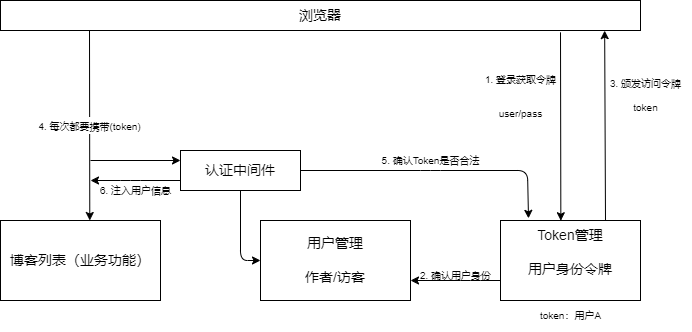

The diagram above was exported from draw.io. Its source (the exported page's mxGraphModel, read from the mxfile embedded in the PNG):
<mxGraphModel dx="578" dy="518" grid="1" gridSize="10" guides="1" tooltips="1" connect="1" arrows="1" fold="1" page="1" pageScale="1" pageWidth="827" pageHeight="1169" math="0" shadow="0">
  <root>
    <mxCell id="0" />
    <mxCell id="1" parent="0" />
    <mxCell id="2" value="&lt;font style=&quot;font-size: 14px;&quot;&gt;博客列表（业务功能）&lt;/font&gt;" style="rounded=0;whiteSpace=wrap;html=1;" vertex="1" parent="1">
      <mxGeometry x="40" y="420" width="160" height="80" as="geometry" />
    </mxCell>
    <mxCell id="3" value="&lt;font style=&quot;font-size: 14px;&quot;&gt;用户管理&lt;br&gt;&lt;br&gt;作者/访客&lt;/font&gt;" style="rounded=0;whiteSpace=wrap;html=1;" vertex="1" parent="1">
      <mxGeometry x="300" y="420" width="150" height="80" as="geometry" />
    </mxCell>
    <mxCell id="6" value="&lt;font style=&quot;font-size: 10px;&quot;&gt;4. 每次都要携带(token)&lt;/font&gt;" style="edgeStyle=none;html=1;entryX=0.558;entryY=0;entryDx=0;entryDy=0;entryPerimeter=0;fontSize=14;" edge="1" parent="1" target="2">
      <mxGeometry x="0.0018" relative="1" as="geometry">
        <mxPoint x="129" y="230" as="sourcePoint" />
        <mxPoint as="offset" />
      </mxGeometry>
    </mxCell>
    <mxCell id="5" value="浏览器" style="rounded=0;whiteSpace=wrap;html=1;fontSize=14;" vertex="1" parent="1">
      <mxGeometry x="40" y="200" width="640" height="30" as="geometry" />
    </mxCell>
    <mxCell id="8" style="edgeStyle=none;html=1;exitX=0.5;exitY=1;exitDx=0;exitDy=0;entryX=0;entryY=0.5;entryDx=0;entryDy=0;fontSize=14;" edge="1" parent="1" source="7" target="3">
      <mxGeometry relative="1" as="geometry">
        <Array as="points">
          <mxPoint x="280" y="460" />
        </Array>
      </mxGeometry>
    </mxCell>
    <mxCell id="11" style="edgeStyle=none;html=1;fontSize=14;entryX=0;entryY=0.25;entryDx=0;entryDy=0;" edge="1" parent="1" target="7">
      <mxGeometry relative="1" as="geometry">
        <mxPoint x="130" y="360" as="targetPoint" />
        <mxPoint x="130" y="360" as="sourcePoint" />
        <Array as="points" />
      </mxGeometry>
    </mxCell>
    <mxCell id="12" style="edgeStyle=none;html=1;fontSize=14;exitX=0;exitY=0.75;exitDx=0;exitDy=0;" edge="1" parent="1" source="7">
      <mxGeometry relative="1" as="geometry">
        <mxPoint x="130" y="380" as="targetPoint" />
        <mxPoint x="170" y="310" as="sourcePoint" />
        <Array as="points">
          <mxPoint x="170" y="380" />
        </Array>
      </mxGeometry>
    </mxCell>
    <mxCell id="25" style="edgeStyle=none;html=1;exitX=1;exitY=0.5;exitDx=0;exitDy=0;entryX=0.2;entryY=-0.027;entryDx=0;entryDy=0;entryPerimeter=0;fontSize=10;" edge="1" parent="1" source="7" target="15">
      <mxGeometry relative="1" as="geometry">
        <Array as="points">
          <mxPoint x="470" y="370" />
          <mxPoint x="567" y="370" />
        </Array>
      </mxGeometry>
    </mxCell>
    <mxCell id="7" value="认证中间件" style="rounded=0;whiteSpace=wrap;html=1;fontSize=14;" vertex="1" parent="1">
      <mxGeometry x="220" y="350" width="120" height="40" as="geometry" />
    </mxCell>
    <mxCell id="22" value="" style="edgeStyle=none;html=1;fontSize=10;entryX=0.944;entryY=1.005;entryDx=0;entryDy=0;entryPerimeter=0;exitX=0.75;exitY=0;exitDx=0;exitDy=0;" edge="1" parent="1" source="15" target="5">
      <mxGeometry relative="1" as="geometry" />
    </mxCell>
    <mxCell id="23" value="" style="edgeStyle=none;html=1;fontSize=10;exitX=0.875;exitY=1.061;exitDx=0;exitDy=0;exitPerimeter=0;entryX=0.431;entryY=0.003;entryDx=0;entryDy=0;entryPerimeter=0;" edge="1" parent="1" source="5" target="15">
      <mxGeometry relative="1" as="geometry">
        <mxPoint x="560" y="390" as="targetPoint" />
      </mxGeometry>
    </mxCell>
    <mxCell id="28" style="edgeStyle=none;html=1;exitX=0;exitY=0.75;exitDx=0;exitDy=0;entryX=1;entryY=0.75;entryDx=0;entryDy=0;fontSize=10;" edge="1" parent="1" source="15" target="3">
      <mxGeometry relative="1" as="geometry">
        <Array as="points">
          <mxPoint x="510" y="480" />
        </Array>
      </mxGeometry>
    </mxCell>
    <mxCell id="15" value="&lt;font style=&quot;font-size: 14px;&quot;&gt;Token管理&lt;br&gt;&lt;br&gt;用户身份令牌&lt;br&gt;&lt;br&gt;&lt;/font&gt;" style="rounded=0;whiteSpace=wrap;html=1;fontSize=10;" vertex="1" parent="1">
      <mxGeometry x="540" y="420" width="140" height="80" as="geometry" />
    </mxCell>
    <mxCell id="18" value="&lt;font style=&quot;font-size: 10px;&quot;&gt;1. 登录获取令牌&lt;br&gt;&lt;br&gt;user/pass&lt;/font&gt;" style="text;html=1;align=center;verticalAlign=middle;resizable=0;points=[];autosize=1;strokeColor=none;fillColor=none;fontSize=14;" vertex="1" parent="1">
      <mxGeometry x="515" y="265" width="90" height="60" as="geometry" />
    </mxCell>
    <mxCell id="24" value="3. 颁发访问令牌&lt;br&gt;&lt;br&gt;token" style="text;html=1;align=center;verticalAlign=middle;resizable=0;points=[];autosize=1;strokeColor=none;fillColor=none;fontSize=10;" vertex="1" parent="1">
      <mxGeometry x="640" y="270" width="90" height="50" as="geometry" />
    </mxCell>
    <mxCell id="26" value="5. 确认Token是否合法" style="text;html=1;align=center;verticalAlign=middle;resizable=0;points=[];autosize=1;strokeColor=none;fillColor=none;fontSize=10;" vertex="1" parent="1">
      <mxGeometry x="410" y="345" width="120" height="30" as="geometry" />
    </mxCell>
    <mxCell id="27" value="token：用户A" style="text;html=1;align=center;verticalAlign=middle;resizable=0;points=[];autosize=1;strokeColor=none;fillColor=none;fontSize=10;" vertex="1" parent="1">
      <mxGeometry x="570" y="500" width="80" height="30" as="geometry" />
    </mxCell>
    <mxCell id="29" value="2. 确认用户身份" style="text;html=1;align=center;verticalAlign=middle;resizable=0;points=[];autosize=1;strokeColor=none;fillColor=none;fontSize=10;" vertex="1" parent="1">
      <mxGeometry x="450" y="460" width="90" height="30" as="geometry" />
    </mxCell>
    <mxCell id="30" value="6. 注入用户信息" style="text;html=1;align=center;verticalAlign=middle;resizable=0;points=[];autosize=1;strokeColor=none;fillColor=none;fontSize=10;" vertex="1" parent="1">
      <mxGeometry x="130" y="375" width="90" height="30" as="geometry" />
    </mxCell>
  </root>
</mxGraphModel>